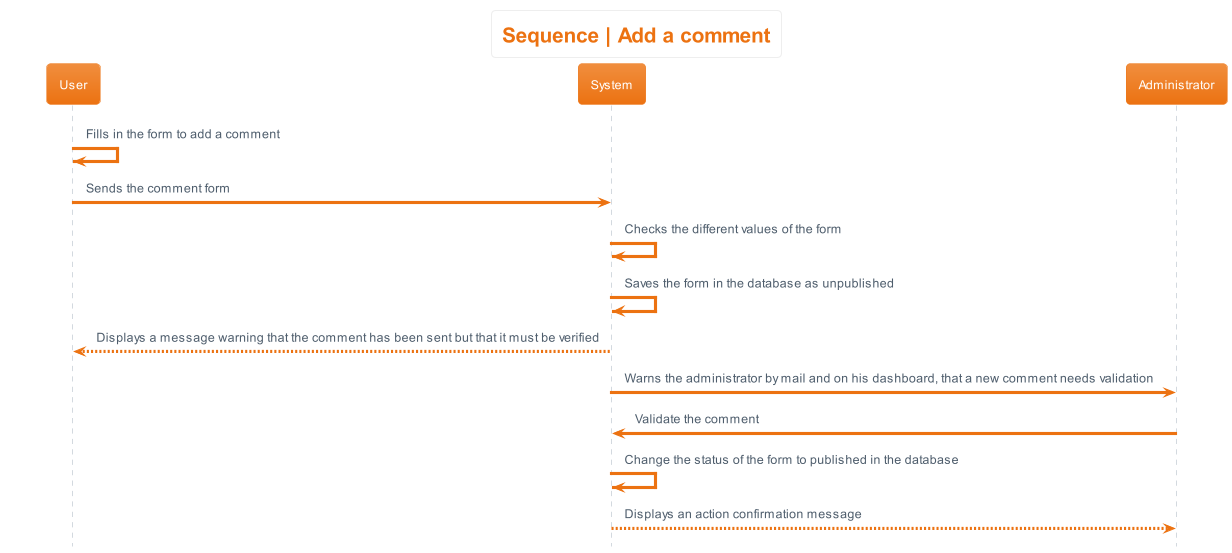

The diagram above was rendered by PlantUML. Its source (embedded in the PNG):
@startuml sequence__add_comment
hide footbox
skinparam actorStyle awesome
!theme aws-orange
skinparam backgroundcolor White

'Titre'
title Sequence | Add a comment

'Déroulement'
User -> User : Fills in the form to add a comment
User -> System : Sends the comment form
System -> System : Checks the different values of the form
System -> System : Saves the form in the database as unpublished
System --> User : Displays a message warning that the comment has been sent but that it must be verified
System -> Administrator : Warns the administrator by mail and on his dashboard, that a new comment needs validation
Administrator -> System : Validate the comment
System -> System : Change the status of the form to published in the database
System --> Administrator: Displays an action confirmation message
@enduml